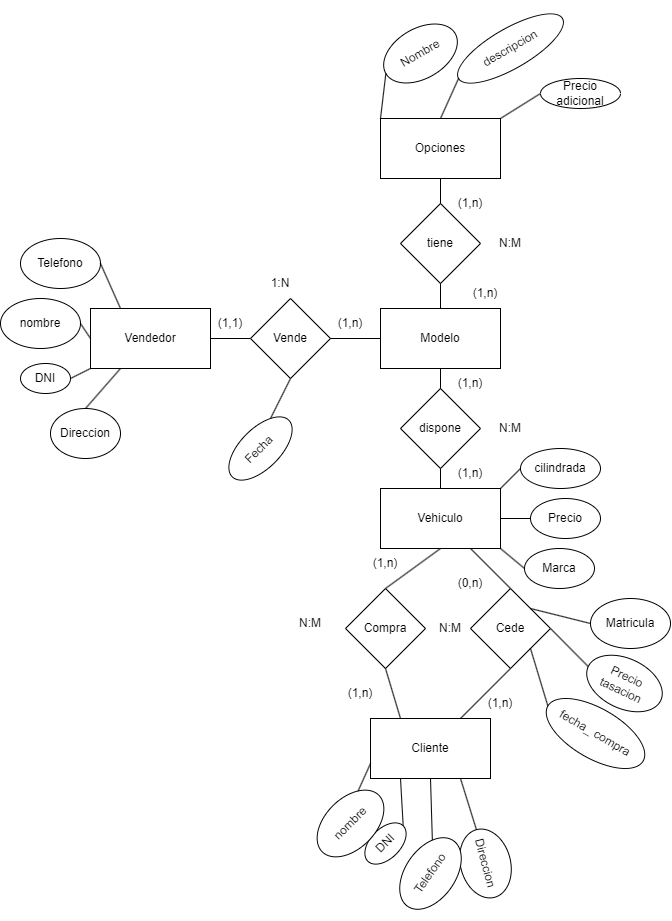

The diagram above was exported from draw.io. Its source (the exported page's mxGraphModel, read from the mxfile embedded in the PNG):
<mxGraphModel dx="494" dy="537" grid="1" gridSize="10" guides="1" tooltips="1" connect="1" arrows="1" fold="1" page="1" pageScale="1" pageWidth="827" pageHeight="1169" math="0" shadow="0">
  <root>
    <mxCell id="0" />
    <mxCell id="1" parent="0" />
    <mxCell id="2" value="Vehiculo" style="rounded=0;whiteSpace=wrap;html=1;" parent="1" vertex="1">
      <mxGeometry x="470" y="520" width="120" height="60" as="geometry" />
    </mxCell>
    <mxCell id="3" value="cilindrada" style="ellipse;whiteSpace=wrap;html=1;" parent="1" vertex="1">
      <mxGeometry x="610" y="480" width="80" height="40" as="geometry" />
    </mxCell>
    <mxCell id="5" value="Marca" style="ellipse;whiteSpace=wrap;html=1;" parent="1" vertex="1">
      <mxGeometry x="614" y="580" width="70" height="40" as="geometry" />
    </mxCell>
    <mxCell id="6" value="Precio" style="ellipse;whiteSpace=wrap;html=1;" parent="1" vertex="1">
      <mxGeometry x="620" y="530" width="70" height="40" as="geometry" />
    </mxCell>
    <mxCell id="7" value="Cliente" style="rounded=0;whiteSpace=wrap;html=1;" parent="1" vertex="1">
      <mxGeometry x="460" y="750" width="120" height="60" as="geometry" />
    </mxCell>
    <mxCell id="8" value="Direccion" style="ellipse;whiteSpace=wrap;html=1;rotation=75;" parent="1" vertex="1">
      <mxGeometry x="540" y="870" width="70" height="50" as="geometry" />
    </mxCell>
    <mxCell id="9" value="DNI" style="ellipse;whiteSpace=wrap;html=1;rotation=-45;" parent="1" vertex="1">
      <mxGeometry x="450" y="860" width="50" height="30" as="geometry" />
    </mxCell>
    <mxCell id="10" value="nombre" style="ellipse;whiteSpace=wrap;html=1;rotation=-45;" parent="1" vertex="1">
      <mxGeometry x="400" y="830" width="80" height="50" as="geometry" />
    </mxCell>
    <mxCell id="12" value="Telefono" style="ellipse;whiteSpace=wrap;html=1;rotation=-55;" parent="1" vertex="1">
      <mxGeometry x="480" y="880" width="80" height="50" as="geometry" />
    </mxCell>
    <mxCell id="13" value="Vendedor" style="rounded=0;whiteSpace=wrap;html=1;" parent="1" vertex="1">
      <mxGeometry x="180" y="340" width="120" height="60" as="geometry" />
    </mxCell>
    <mxCell id="14" value="Direccion" style="ellipse;whiteSpace=wrap;html=1;" parent="1" vertex="1">
      <mxGeometry x="140" y="440" width="70" height="50" as="geometry" />
    </mxCell>
    <mxCell id="15" value="DNI" style="ellipse;whiteSpace=wrap;html=1;" parent="1" vertex="1">
      <mxGeometry x="110" y="395" width="50" height="30" as="geometry" />
    </mxCell>
    <mxCell id="16" value="nombre" style="ellipse;whiteSpace=wrap;html=1;" parent="1" vertex="1">
      <mxGeometry x="90" y="330" width="80" height="50" as="geometry" />
    </mxCell>
    <mxCell id="17" value="Telefono" style="ellipse;whiteSpace=wrap;html=1;" parent="1" vertex="1">
      <mxGeometry x="110" y="270" width="80" height="50" as="geometry" />
    </mxCell>
    <mxCell id="19" value="dispone" style="rhombus;whiteSpace=wrap;html=1;" parent="1" vertex="1">
      <mxGeometry x="490" y="420" width="80" height="80" as="geometry" />
    </mxCell>
    <mxCell id="20" value="Opciones" style="rounded=0;whiteSpace=wrap;html=1;" parent="1" vertex="1">
      <mxGeometry x="470" y="150" width="120" height="60" as="geometry" />
    </mxCell>
    <mxCell id="22" value="Precio adicional" style="ellipse;whiteSpace=wrap;html=1;" parent="1" vertex="1">
      <mxGeometry x="630" y="110" width="80" height="30" as="geometry" />
    </mxCell>
    <mxCell id="23" value="descripcion" style="ellipse;whiteSpace=wrap;html=1;rotation=-30;" parent="1" vertex="1">
      <mxGeometry x="540" y="60" width="120" height="40" as="geometry" />
    </mxCell>
    <mxCell id="24" value="Nombre" style="ellipse;whiteSpace=wrap;html=1;rotation=-30;" parent="1" vertex="1">
      <mxGeometry x="470" y="60" width="80" height="50" as="geometry" />
    </mxCell>
    <mxCell id="25" value="Modelo" style="rounded=0;whiteSpace=wrap;html=1;" parent="1" vertex="1">
      <mxGeometry x="470" y="340" width="120" height="60" as="geometry" />
    </mxCell>
    <mxCell id="26" value="tiene" style="rhombus;whiteSpace=wrap;html=1;" parent="1" vertex="1">
      <mxGeometry x="490" y="235" width="80" height="80" as="geometry" />
    </mxCell>
    <mxCell id="27" value="Compra" style="rhombus;whiteSpace=wrap;html=1;" parent="1" vertex="1">
      <mxGeometry x="435" y="620" width="80" height="80" as="geometry" />
    </mxCell>
    <mxCell id="28" value="Vende" style="rhombus;whiteSpace=wrap;html=1;" parent="1" vertex="1">
      <mxGeometry x="340" y="330" width="80" height="80" as="geometry" />
    </mxCell>
    <mxCell id="29" value="" style="endArrow=none;html=1;entryX=0.5;entryY=0;entryDx=0;entryDy=0;exitX=0.5;exitY=1;exitDx=0;exitDy=0;" parent="1" source="2" target="27" edge="1">
      <mxGeometry width="50" height="50" relative="1" as="geometry">
        <mxPoint x="370" y="520" as="sourcePoint" />
        <mxPoint x="420" y="470" as="targetPoint" />
      </mxGeometry>
    </mxCell>
    <mxCell id="30" value="" style="endArrow=none;html=1;entryX=1;entryY=0.5;entryDx=0;entryDy=0;exitX=0;exitY=0.5;exitDx=0;exitDy=0;" parent="1" source="28" target="13" edge="1">
      <mxGeometry width="50" height="50" relative="1" as="geometry">
        <mxPoint x="400" y="380" as="sourcePoint" />
        <mxPoint x="450" y="330" as="targetPoint" />
      </mxGeometry>
    </mxCell>
    <mxCell id="31" value="" style="endArrow=none;html=1;entryX=0;entryY=0.5;entryDx=0;entryDy=0;exitX=1;exitY=0.5;exitDx=0;exitDy=0;" parent="1" source="28" target="25" edge="1">
      <mxGeometry width="50" height="50" relative="1" as="geometry">
        <mxPoint x="400" y="380" as="sourcePoint" />
        <mxPoint x="450" y="330" as="targetPoint" />
      </mxGeometry>
    </mxCell>
    <mxCell id="32" value="" style="endArrow=none;html=1;entryX=0.5;entryY=1;entryDx=0;entryDy=0;exitX=0.5;exitY=0;exitDx=0;exitDy=0;" parent="1" source="19" target="25" edge="1">
      <mxGeometry width="50" height="50" relative="1" as="geometry">
        <mxPoint x="400" y="380" as="sourcePoint" />
        <mxPoint x="450" y="330" as="targetPoint" />
      </mxGeometry>
    </mxCell>
    <mxCell id="33" value="" style="endArrow=none;html=1;entryX=0.5;entryY=1;entryDx=0;entryDy=0;exitX=0.5;exitY=0;exitDx=0;exitDy=0;" parent="1" source="2" target="19" edge="1">
      <mxGeometry width="50" height="50" relative="1" as="geometry">
        <mxPoint x="400" y="380" as="sourcePoint" />
        <mxPoint x="450" y="330" as="targetPoint" />
      </mxGeometry>
    </mxCell>
    <mxCell id="34" value="" style="endArrow=none;html=1;entryX=1;entryY=0.5;entryDx=0;entryDy=0;exitX=0;exitY=1;exitDx=0;exitDy=0;" parent="1" source="13" target="15" edge="1">
      <mxGeometry width="50" height="50" relative="1" as="geometry">
        <mxPoint x="400" y="380" as="sourcePoint" />
        <mxPoint x="450" y="330" as="targetPoint" />
      </mxGeometry>
    </mxCell>
    <mxCell id="35" value="" style="endArrow=none;html=1;entryX=0.25;entryY=1;entryDx=0;entryDy=0;exitX=0.5;exitY=0;exitDx=0;exitDy=0;" parent="1" source="14" target="13" edge="1">
      <mxGeometry width="50" height="50" relative="1" as="geometry">
        <mxPoint x="250" y="475" as="sourcePoint" />
        <mxPoint x="300" y="425" as="targetPoint" />
      </mxGeometry>
    </mxCell>
    <mxCell id="36" value="" style="endArrow=none;html=1;exitX=1;exitY=0.5;exitDx=0;exitDy=0;entryX=0.25;entryY=0;entryDx=0;entryDy=0;" parent="1" source="17" target="13" edge="1">
      <mxGeometry width="50" height="50" relative="1" as="geometry">
        <mxPoint x="400" y="380" as="sourcePoint" />
        <mxPoint x="450" y="330" as="targetPoint" />
      </mxGeometry>
    </mxCell>
    <mxCell id="37" value="" style="endArrow=none;html=1;entryX=1;entryY=0.5;entryDx=0;entryDy=0;exitX=0;exitY=0.5;exitDx=0;exitDy=0;" parent="1" source="13" target="16" edge="1">
      <mxGeometry width="50" height="50" relative="1" as="geometry">
        <mxPoint x="400" y="380" as="sourcePoint" />
        <mxPoint x="450" y="330" as="targetPoint" />
      </mxGeometry>
    </mxCell>
    <mxCell id="38" value="Cede" style="rhombus;whiteSpace=wrap;html=1;" parent="1" vertex="1">
      <mxGeometry x="560" y="620" width="80" height="80" as="geometry" />
    </mxCell>
    <mxCell id="39" value="" style="endArrow=none;html=1;entryX=0.5;entryY=1;entryDx=0;entryDy=0;exitX=0.75;exitY=0;exitDx=0;exitDy=0;" parent="1" source="7" target="38" edge="1">
      <mxGeometry width="50" height="50" relative="1" as="geometry">
        <mxPoint x="400" y="790" as="sourcePoint" />
        <mxPoint x="450" y="740" as="targetPoint" />
      </mxGeometry>
    </mxCell>
    <mxCell id="40" value="" style="endArrow=none;html=1;entryX=0.5;entryY=1;entryDx=0;entryDy=0;exitX=0.25;exitY=0;exitDx=0;exitDy=0;" parent="1" source="7" target="27" edge="1">
      <mxGeometry width="50" height="50" relative="1" as="geometry">
        <mxPoint x="360" y="750" as="sourcePoint" />
        <mxPoint x="410" y="700" as="targetPoint" />
      </mxGeometry>
    </mxCell>
    <mxCell id="41" value="" style="endArrow=none;html=1;entryX=0.75;entryY=1;entryDx=0;entryDy=0;exitX=0.5;exitY=0;exitDx=0;exitDy=0;" parent="1" source="38" target="2" edge="1">
      <mxGeometry width="50" height="50" relative="1" as="geometry">
        <mxPoint x="400" y="790" as="sourcePoint" />
        <mxPoint x="450" y="740" as="targetPoint" />
      </mxGeometry>
    </mxCell>
    <mxCell id="42" value="" style="endArrow=none;html=1;entryX=1;entryY=0;entryDx=0;entryDy=0;exitX=0.5;exitY=1;exitDx=0;exitDy=0;" parent="1" source="7" target="12" edge="1">
      <mxGeometry width="50" height="50" relative="1" as="geometry">
        <mxPoint x="345" y="840" as="sourcePoint" />
        <mxPoint x="395" y="790" as="targetPoint" />
      </mxGeometry>
    </mxCell>
    <mxCell id="43" value="" style="endArrow=none;html=1;entryX=1;entryY=0.5;entryDx=0;entryDy=0;exitX=0.25;exitY=1;exitDx=0;exitDy=0;" parent="1" source="7" target="9" edge="1">
      <mxGeometry width="50" height="50" relative="1" as="geometry">
        <mxPoint x="400" y="790" as="sourcePoint" />
        <mxPoint x="450" y="740" as="targetPoint" />
      </mxGeometry>
    </mxCell>
    <mxCell id="44" value="" style="endArrow=none;html=1;entryX=0.75;entryY=1;entryDx=0;entryDy=0;exitX=0;exitY=0.5;exitDx=0;exitDy=0;" parent="1" source="8" target="7" edge="1">
      <mxGeometry width="50" height="50" relative="1" as="geometry">
        <mxPoint x="640" y="870" as="sourcePoint" />
        <mxPoint x="690" y="820" as="targetPoint" />
      </mxGeometry>
    </mxCell>
    <mxCell id="45" value="" style="endArrow=none;html=1;entryX=1;entryY=0;entryDx=0;entryDy=0;exitX=0;exitY=0.75;exitDx=0;exitDy=0;" parent="1" source="7" target="10" edge="1">
      <mxGeometry width="50" height="50" relative="1" as="geometry">
        <mxPoint x="400" y="790" as="sourcePoint" />
        <mxPoint x="450" y="740" as="targetPoint" />
      </mxGeometry>
    </mxCell>
    <mxCell id="46" value="" style="endArrow=none;html=1;entryX=0;entryY=0.5;entryDx=0;entryDy=0;exitX=1;exitY=1;exitDx=0;exitDy=0;" parent="1" source="2" target="5" edge="1">
      <mxGeometry width="50" height="50" relative="1" as="geometry">
        <mxPoint x="400" y="570" as="sourcePoint" />
        <mxPoint x="450" y="520" as="targetPoint" />
      </mxGeometry>
    </mxCell>
    <mxCell id="47" value="" style="endArrow=none;html=1;entryX=0;entryY=0.5;entryDx=0;entryDy=0;exitX=1;exitY=0.5;exitDx=0;exitDy=0;" parent="1" source="2" target="6" edge="1">
      <mxGeometry width="50" height="50" relative="1" as="geometry">
        <mxPoint x="345" y="550" as="sourcePoint" />
        <mxPoint x="395" y="500" as="targetPoint" />
      </mxGeometry>
    </mxCell>
    <mxCell id="48" value="" style="endArrow=none;html=1;entryX=0;entryY=0.5;entryDx=0;entryDy=0;exitX=1;exitY=0;exitDx=0;exitDy=0;" parent="1" source="2" target="3" edge="1">
      <mxGeometry width="50" height="50" relative="1" as="geometry">
        <mxPoint x="400" y="570" as="sourcePoint" />
        <mxPoint x="450" y="520" as="targetPoint" />
      </mxGeometry>
    </mxCell>
    <mxCell id="49" value="Fecha&amp;nbsp;" style="ellipse;whiteSpace=wrap;html=1;rotation=-45;" parent="1" vertex="1">
      <mxGeometry x="310" y="460" width="80" height="40" as="geometry" />
    </mxCell>
    <mxCell id="50" value="" style="endArrow=none;html=1;entryX=1;entryY=0;entryDx=0;entryDy=0;exitX=0.5;exitY=1;exitDx=0;exitDy=0;" parent="1" source="28" target="49" edge="1">
      <mxGeometry width="50" height="50" relative="1" as="geometry">
        <mxPoint x="420" y="450" as="sourcePoint" />
        <mxPoint x="470" y="400" as="targetPoint" />
      </mxGeometry>
    </mxCell>
    <mxCell id="51" value="" style="endArrow=none;html=1;entryX=0.5;entryY=1;entryDx=0;entryDy=0;exitX=0.5;exitY=0;exitDx=0;exitDy=0;" parent="1" source="25" target="26" edge="1">
      <mxGeometry width="50" height="50" relative="1" as="geometry">
        <mxPoint x="420" y="440" as="sourcePoint" />
        <mxPoint x="470" y="390" as="targetPoint" />
      </mxGeometry>
    </mxCell>
    <mxCell id="52" value="" style="endArrow=none;html=1;entryX=0.5;entryY=1;entryDx=0;entryDy=0;exitX=0.5;exitY=0;exitDx=0;exitDy=0;" parent="1" source="26" target="20" edge="1">
      <mxGeometry width="50" height="50" relative="1" as="geometry">
        <mxPoint x="420" y="440" as="sourcePoint" />
        <mxPoint x="470" y="390" as="targetPoint" />
      </mxGeometry>
    </mxCell>
    <mxCell id="53" value="" style="endArrow=none;html=1;entryX=0;entryY=0.5;entryDx=0;entryDy=0;exitX=0.5;exitY=0;exitDx=0;exitDy=0;" parent="1" source="20" target="23" edge="1">
      <mxGeometry width="50" height="50" relative="1" as="geometry">
        <mxPoint x="420" y="440" as="sourcePoint" />
        <mxPoint x="470" y="390" as="targetPoint" />
      </mxGeometry>
    </mxCell>
    <mxCell id="54" value="" style="endArrow=none;html=1;entryX=0;entryY=0.5;entryDx=0;entryDy=0;exitX=1;exitY=0;exitDx=0;exitDy=0;" parent="1" source="20" target="22" edge="1">
      <mxGeometry width="50" height="50" relative="1" as="geometry">
        <mxPoint x="420" y="440" as="sourcePoint" />
        <mxPoint x="470" y="390" as="targetPoint" />
      </mxGeometry>
    </mxCell>
    <mxCell id="55" value="" style="endArrow=none;html=1;entryX=0;entryY=0.5;entryDx=0;entryDy=0;exitX=0;exitY=0;exitDx=0;exitDy=0;" parent="1" source="20" target="24" edge="1">
      <mxGeometry width="50" height="50" relative="1" as="geometry">
        <mxPoint x="420" y="440" as="sourcePoint" />
        <mxPoint x="470" y="390" as="targetPoint" />
      </mxGeometry>
    </mxCell>
    <mxCell id="56" value="Precio tasacion" style="ellipse;whiteSpace=wrap;html=1;rotation=25;" parent="1" vertex="1">
      <mxGeometry x="674" y="690" width="80" height="50" as="geometry" />
    </mxCell>
    <mxCell id="57" value="Matricula" style="ellipse;whiteSpace=wrap;html=1;" parent="1" vertex="1">
      <mxGeometry x="680" y="630" width="80" height="50" as="geometry" />
    </mxCell>
    <mxCell id="58" value="fecha_ compra" style="ellipse;whiteSpace=wrap;html=1;rotation=30;" parent="1" vertex="1">
      <mxGeometry x="630" y="740" width="110" height="50" as="geometry" />
    </mxCell>
    <mxCell id="59" value="" style="endArrow=none;html=1;entryX=0;entryY=0.5;entryDx=0;entryDy=0;exitX=1;exitY=0.5;exitDx=0;exitDy=0;" parent="1" source="38" target="56" edge="1">
      <mxGeometry width="50" height="50" relative="1" as="geometry">
        <mxPoint x="420" y="640" as="sourcePoint" />
        <mxPoint x="470" y="590" as="targetPoint" />
      </mxGeometry>
    </mxCell>
    <mxCell id="60" value="" style="endArrow=none;html=1;entryX=0;entryY=0.5;entryDx=0;entryDy=0;exitX=1;exitY=1;exitDx=0;exitDy=0;" parent="1" source="38" target="58" edge="1">
      <mxGeometry width="50" height="50" relative="1" as="geometry">
        <mxPoint x="420" y="640" as="sourcePoint" />
        <mxPoint x="470" y="590" as="targetPoint" />
      </mxGeometry>
    </mxCell>
    <mxCell id="61" value="" style="endArrow=none;html=1;entryX=0;entryY=0.5;entryDx=0;entryDy=0;exitX=1;exitY=0;exitDx=0;exitDy=0;" parent="1" source="38" target="57" edge="1">
      <mxGeometry width="50" height="50" relative="1" as="geometry">
        <mxPoint x="420" y="640" as="sourcePoint" />
        <mxPoint x="470" y="590" as="targetPoint" />
      </mxGeometry>
    </mxCell>
    <mxCell id="62" value="1:N" style="text;html=1;strokeColor=none;fillColor=none;align=center;verticalAlign=middle;whiteSpace=wrap;rounded=0;" parent="1" vertex="1">
      <mxGeometry x="340" y="300" width="60" height="30" as="geometry" />
    </mxCell>
    <mxCell id="63" value="(1,n)" style="text;html=1;strokeColor=none;fillColor=none;align=center;verticalAlign=middle;whiteSpace=wrap;rounded=0;" parent="1" vertex="1">
      <mxGeometry x="410" y="340" width="60" height="30" as="geometry" />
    </mxCell>
    <mxCell id="64" value="(1,1)" style="text;html=1;strokeColor=none;fillColor=none;align=center;verticalAlign=middle;whiteSpace=wrap;rounded=0;" parent="1" vertex="1">
      <mxGeometry x="290" y="340" width="60" height="30" as="geometry" />
    </mxCell>
    <mxCell id="65" value="N:M" style="text;html=1;strokeColor=none;fillColor=none;align=center;verticalAlign=middle;whiteSpace=wrap;rounded=0;" parent="1" vertex="1">
      <mxGeometry x="570" y="260" width="60" height="30" as="geometry" />
    </mxCell>
    <mxCell id="66" value="(1,n)" style="text;html=1;strokeColor=none;fillColor=none;align=center;verticalAlign=middle;whiteSpace=wrap;rounded=0;" parent="1" vertex="1">
      <mxGeometry x="545" y="310" width="60" height="30" as="geometry" />
    </mxCell>
    <mxCell id="67" value="(1,n)" style="text;html=1;strokeColor=none;fillColor=none;align=center;verticalAlign=middle;whiteSpace=wrap;rounded=0;" parent="1" vertex="1">
      <mxGeometry x="530" y="220" width="60" height="30" as="geometry" />
    </mxCell>
    <mxCell id="68" value="(1,n)" style="text;html=1;strokeColor=none;fillColor=none;align=center;verticalAlign=middle;whiteSpace=wrap;rounded=0;" parent="1" vertex="1">
      <mxGeometry x="530" y="490" width="60" height="30" as="geometry" />
    </mxCell>
    <mxCell id="69" value="N:M" style="text;html=1;strokeColor=none;fillColor=none;align=center;verticalAlign=middle;whiteSpace=wrap;rounded=0;" parent="1" vertex="1">
      <mxGeometry x="570" y="445" width="60" height="30" as="geometry" />
    </mxCell>
    <mxCell id="70" value="(1,n)" style="text;html=1;strokeColor=none;fillColor=none;align=center;verticalAlign=middle;whiteSpace=wrap;rounded=0;" parent="1" vertex="1">
      <mxGeometry x="530" y="400" width="60" height="30" as="geometry" />
    </mxCell>
    <mxCell id="71" value="(0,n)" style="text;html=1;strokeColor=none;fillColor=none;align=center;verticalAlign=middle;whiteSpace=wrap;rounded=0;" parent="1" vertex="1">
      <mxGeometry x="530" y="600" width="60" height="30" as="geometry" />
    </mxCell>
    <mxCell id="72" value="(1,n)" style="text;html=1;strokeColor=none;fillColor=none;align=center;verticalAlign=middle;whiteSpace=wrap;rounded=0;" parent="1" vertex="1">
      <mxGeometry x="445" y="580" width="60" height="30" as="geometry" />
    </mxCell>
    <mxCell id="73" value="N:M" style="text;html=1;strokeColor=none;fillColor=none;align=center;verticalAlign=middle;whiteSpace=wrap;rounded=0;" parent="1" vertex="1">
      <mxGeometry x="510" y="645" width="60" height="30" as="geometry" />
    </mxCell>
    <mxCell id="74" value="N:M" style="text;html=1;strokeColor=none;fillColor=none;align=center;verticalAlign=middle;whiteSpace=wrap;rounded=0;" parent="1" vertex="1">
      <mxGeometry x="370" y="640" width="60" height="30" as="geometry" />
    </mxCell>
    <mxCell id="75" value="(1,n)" style="text;html=1;strokeColor=none;fillColor=none;align=center;verticalAlign=middle;whiteSpace=wrap;rounded=0;" parent="1" vertex="1">
      <mxGeometry x="560" y="720" width="60" height="30" as="geometry" />
    </mxCell>
    <mxCell id="76" value="(1,n)" style="text;html=1;strokeColor=none;fillColor=none;align=center;verticalAlign=middle;whiteSpace=wrap;rounded=0;" parent="1" vertex="1">
      <mxGeometry x="420" y="710" width="60" height="30" as="geometry" />
    </mxCell>
  </root>
</mxGraphModel>